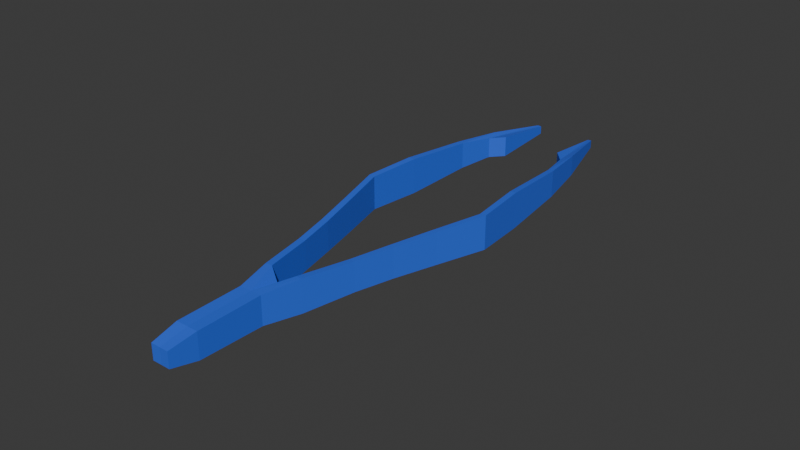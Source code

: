 # Source: tweezers.blend  (saved by Blender 4.2.67; exported with 4.5.12 LTS)
import bpy
from mathutils import Matrix  # noqa: F401  (used for matrix-valued properties, if any)

bpy.ops.wm.read_factory_settings(use_empty=True)
scene = bpy.context.scene
scene.name = 'Scene'

# ---- materials (node trees are filled in below, after node groups)
mat_tweezers = bpy.data.materials.new('tweezers')

# ---- material node trees
mat_tweezers.use_nodes = True; mat_tweezers.node_tree.nodes.clear()
_N = mat_tweezers.node_tree.nodes; _L = mat_tweezers.node_tree.links
n0 = _N.new('ShaderNodeBsdfPrincipled'); n0.name = 'Principled BSDF'; n0.location = (10, 300)
n0.inputs[0].default_value = (0.03443, 0.1342, 0.8003, 1.0)
n1 = _N.new('ShaderNodeOutputMaterial'); n1.name = 'Material Output'; n1.location = (300, 300)
_L.new(n0.outputs[0], n1.inputs[0])
n1.is_active_output = True

# ---- world
world_world = bpy.data.worlds.new('World'); scene.world = world_world
world_world.use_nodes = True; world_world.node_tree.nodes.clear()
_N = world_world.node_tree.nodes; _L = world_world.node_tree.links
n0 = _N.new('ShaderNodeOutputWorld'); n0.name = 'World Output'; n0.location = (300, 300)
n1 = _N.new('ShaderNodeBackground'); n1.name = 'Background'; n1.location = (10, 300)
n1.inputs[0].default_value = (0.05088, 0.05088, 0.05088, 1.0)
_L.new(n1.outputs[0], n0.inputs[0])
n0.is_active_output = True
world_world.color = (0.05088, 0.05088, 0.05088)
world_world.sun_shadow_jitter_overblur = 0.0

# ---- meshes
me_plane_005 = bpy.data.meshes.new('Plane.005')
me_plane_005.from_pydata([(0.02208, 0.007262, 0.005705), (0.02208, 0.007262, -0.005423), (0.02054, 0.02445, 0.006077), (0.02054, 0.02445, -0.005795), (0.0134, -0.02346, 0.004966), (0.0134, -0.02346, -0.004684), (0.0103, -0.0359, 0.004837), (0.0103, -0.0359, -0.004555), (0.006517, -0.05222, 0.005391), (0.006517, -0.05222, -0.005109), (0.003687, -0.0639, 0.004722), (0.003687, -0.0639, -0.00444), (0.003687, -0.08494, 0.004328), (0.003687, -0.08494, -0.004046), (0.002923, -0.09359, 0.002672), (0.002923, -0.09359, -0.00239), (0.01564, 0.06432, 0.00334), (0.01564, 0.06432, -0.003549), (0.01731, -0.009287, 0.005336), (0.01731, -0.009287, -0.005054), (0.009509, 0.08429, 0.0009148), (0.009509, 0.08429, -0.001736), (0.01024, 0.0636, 0.003243), (0.01024, 0.0636, -0.003646), (0.01853, 0.04809, -0.004451), (0.01853, 0.04809, 0.004439), (0.01078, 0.08426, 0.001011), (0.01078, 0.08426, -0.001639), (0.01529, -0.009241, 0.005239), (0.01136, -0.02319, 0.004869), (0.01529, -0.009241, -0.00515), (0.02006, 0.007084, -0.00552), (0.00826, -0.03563, 0.00474), (0.00826, -0.03563, -0.004651), (0.01136, -0.02319, -0.00478), (0.004486, -0.05193, 0.005295), (0.004486, -0.05193, -0.005206), (0.0, -0.06381, 0.004626), (0.0, -0.06381, -0.004537), (0.0, -0.08485, 0.004232), (0.0, -0.08485, -0.004143), (0.0, -0.0935, 0.002576), (0.0, -0.0935, -0.002487), (0.01674, 0.04805, 0.004342), (0.01402, 0.05932, 0.003243), (0.01402, 0.05932, -0.003646), (0.01674, 0.04805, -0.004548), (0.01849, 0.02462, 0.00598), (0.02006, 0.007084, 0.005609), (0.01849, 0.02462, -0.005891), (0.0, -0.05432, 0.00212), (0.0, -0.05432, -0.002032), (-0.02208, 0.007262, 0.005705), (-0.02208, 0.007262, -0.005423), (-0.02054, 0.02445, 0.006077), (-0.02054, 0.02445, -0.005795), (-0.0134, -0.02346, 0.004966), (-0.0134, -0.02346, -0.004684), (-0.0103, -0.0359, 0.004837), (-0.0103, -0.0359, -0.004555), (-0.006517, -0.05222, 0.005391), (-0.006517, -0.05222, -0.005109), (-0.003687, -0.0639, 0.004722), (-0.003687, -0.0639, -0.00444), (-0.003687, -0.08494, 0.004328), (-0.003687, -0.08494, -0.004046), (-0.002923, -0.09359, 0.002672), (-0.002923, -0.09359, -0.00239), (-0.01564, 0.06432, 0.00334), (-0.01564, 0.06432, -0.003549), (-0.01731, -0.009287, 0.005336), (-0.01731, -0.009287, -0.005054), (-0.009509, 0.08429, 0.0009148), (-0.009509, 0.08429, -0.001736), (-0.01024, 0.0636, 0.003243), (-0.01024, 0.0636, -0.003646), (-0.01853, 0.04809, -0.004451), (-0.01853, 0.04809, 0.004439), (-0.01078, 0.08426, 0.001011), (-0.01078, 0.08426, -0.001639), (-0.01529, -0.009241, 0.005239), (-0.01136, -0.02319, 0.004869), (-0.01529, -0.009241, -0.00515), (-0.02006, 0.007084, -0.00552), (-0.00826, -0.03563, 0.00474), (-0.00826, -0.03563, -0.004651), (-0.01136, -0.02319, -0.00478), (-0.004486, -0.05193, 0.005295), (-0.004486, -0.05193, -0.005206), (-0.01674, 0.04805, 0.004342), (-0.01402, 0.05932, 0.003243), (-0.01402, 0.05932, -0.003646), (-0.01674, 0.04805, -0.004548), (-0.01849, 0.02462, 0.00598), (-0.02006, 0.007084, 0.005609), (-0.01849, 0.02462, -0.005891)], [], [(13, 40, 38, 11), (19, 18, 4, 5), (5, 4, 6, 7), (7, 6, 8, 9), (9, 8, 10, 11), (13, 12, 14, 15), (0, 1, 3, 2), (26, 27, 21, 20), (2, 47, 48, 0), (25, 24, 17, 16), (1, 31, 49, 3), (5, 34, 30, 19), (3, 49, 46, 24), (7, 33, 34, 5), (6, 32, 35, 8), (9, 36, 33, 7), (8, 35, 37, 10), (11, 38, 36, 9), (10, 37, 39, 12), (12, 39, 41, 14), (10, 12, 13, 11), (2, 3, 24, 25), (15, 42, 40, 13), (16, 44, 43, 25), (26, 20, 44, 16), (4, 29, 32, 6), (19, 30, 31, 1), (25, 43, 47, 2), (1, 0, 18, 19), (14, 41, 42, 15), (24, 46, 45, 17), (16, 17, 27, 26), (23, 22, 20, 21), (0, 48, 28, 18), (45, 44, 22, 23), (30, 34, 29, 28), (34, 33, 32, 29), (33, 36, 35, 32), (48, 47, 49, 31), (47, 43, 46, 49), (31, 30, 28, 48), (46, 43, 44, 45), (44, 20, 22), (21, 45, 23), (18, 28, 29, 4), (27, 17, 45, 21), (35, 36, 51, 50), (37, 35, 50), (36, 38, 51), (40, 42, 41, 39, 37, 38), (37, 50, 51, 38), (65, 63, 38, 40), (71, 57, 56, 70), (57, 59, 58, 56), (59, 61, 60, 58), (61, 63, 62, 60), (65, 67, 66, 64), (52, 54, 55, 53), (78, 72, 73, 79), (54, 52, 94, 93), (77, 68, 69, 76), (53, 55, 95, 83), (57, 71, 82, 86), (55, 76, 92, 95), (59, 57, 86, 85), (58, 60, 87, 84), (61, 59, 85, 88), (60, 62, 37, 87), (63, 61, 88, 38), (62, 64, 39, 37), (64, 66, 41, 39), (62, 63, 65, 64), (54, 77, 76, 55), (67, 65, 40, 42), (68, 77, 89, 90), (78, 68, 90, 72), (56, 58, 84, 81), (71, 53, 83, 82), (77, 54, 93, 89), (53, 71, 70, 52), (66, 67, 42, 41), (76, 69, 91, 92), (68, 78, 79, 69), (75, 73, 72, 74), (52, 70, 80, 94), (91, 75, 74, 90), (82, 80, 81, 86), (86, 81, 84, 85), (85, 84, 87, 88), (94, 83, 95, 93), (93, 95, 92, 89), (83, 94, 80, 82), (92, 91, 90, 89), (90, 74, 72), (73, 75, 91), (70, 56, 81, 80), (79, 73, 91, 69), (87, 50, 51, 88), (37, 50, 87), (88, 51, 38)])
_uv = me_plane_005.uv_layers.new(name='UVMap')
_uv.uv.foreach_set('vector', [1.0, 0.0, 1.0, 0.0, 1.0, 0.0, 1.0, 0.0, 1.0, 0.0, 0.0, 0.0, 0.0, 0.0, 1.0, 0.0, 1.0, 0.0, 0.0, 0.0, 0.0, 0.0, 1.0, 0.0, 1.0, 0.0, 0.0, 0.0, 0.0, 0.0, 1.0, 0.0, 1.0, 0.0, 0.0, 0.0, 0.0, 0.0, 1.0, 0.0, 1.0, 0.0, 0.0, 0.0, 0.0, 0.0, 1.0, 0.0, 0.0, 0.0, 1.0, 0.0, 1.0, 1.0, 0.0, 1.0, 0.0, 1.0, 0.0, 0.0, 0.0, 0.0, 0.0, 0.0, 0.0, 1.0, 0.0, 1.0, 0.0, 0.0, 0.0, 0.0, 0.0, 1.0, 1.0, 1.0, 1.0, 1.0, 0.0, 1.0, 1.0, 0.0, 1.0, 0.0, 1.0, 1.0, 1.0, 1.0, 1.0, 0.0, 1.0, 0.0, 1.0, 0.0, 1.0, 0.0, 1.0, 1.0, 1.0, 1.0, 1.0, 1.0, 1.0, 1.0, 1.0, 0.0, 1.0, 0.0, 1.0, 0.0, 1.0, 0.0, 0.0, 0.0, 0.0, 0.0, 0.0, 0.0, 0.0, 0.0, 1.0, 0.0, 1.0, 0.0, 1.0, 0.0, 1.0, 0.0, 0.0, 0.0, 0.0, 0.0, 0.0, 0.0, 0.0, 0.0, 1.0, 0.0, 1.0, 0.0, 1.0, 0.0, 1.0, 0.0, 0.0, 0.0, 0.0, 0.0, 0.0, 0.0, 0.0, 0.0, 0.0, 0.0, 0.0, 0.0, 0.0, 0.0, 0.0, 0.0, 0.0, 0.0, 0.0, 0.0, 1.0, 0.0, 1.0, 0.0, 0.0, 1.0, 1.0, 1.0, 1.0, 1.0, 0.0, 1.0, 1.0, 0.0, 1.0, 0.0, 1.0, 0.0, 1.0, 0.0, 0.0, 1.0, 0.0, 1.0, 0.0, 1.0, 0.0, 1.0, 0.0, 1.0, 0.0, 1.0, 0.0, 1.0, 0.0, 1.0, 0.0, 0.0, 0.0, 0.0, 0.0, 0.0, 0.0, 0.0, 1.0, 0.0, 1.0, 0.0, 1.0, 0.0, 1.0, 0.0, 0.0, 1.0, 0.0, 1.0, 0.0, 1.0, 0.0, 1.0, 1.0, 0.0, 0.0, 0.0, 0.0, 0.0, 1.0, 0.0, 0.0, 0.0, 0.0, 0.0, 1.0, 0.0, 1.0, 0.0, 1.0, 1.0, 1.0, 1.0, 1.0, 1.0, 1.0, 1.0, 0.0, 1.0, 1.0, 1.0, 1.0, 1.0, 0.0, 1.0, 1.0, 1.0, 0.0, 1.0, 0.0, 1.0, 1.0, 1.0, 0.0, 0.0, 0.0, 0.0, 0.0, 0.0, 0.0, 0.0, 1.0, 1.0, 0.0, 1.0, 0.0, 1.0, 1.0, 1.0, 1.0, 0.0, 1.0, 0.0, 0.0, 0.0, 0.0, 0.0, 1.0, 0.0, 1.0, 0.0, 0.0, 0.0, 0.0, 0.0, 1.0, 0.0, 1.0, 0.0, 0.0, 0.0, 0.0, 0.0, 0.0, 0.0, 0.0, 1.0, 1.0, 1.0, 1.0, 0.0, 0.0, 1.0, 0.0, 1.0, 1.0, 1.0, 1.0, 1.0, 1.0, 0.0, 1.0, 0.0, 0.0, 0.0, 0.0, 0.0, 1.0, 1.0, 0.0, 1.0, 0.0, 1.0, 1.0, 1.0, 0.0, 1.0, 0.0, 1.0, 0.0, 1.0, 1.0, 1.0, 1.0, 1.0, 1.0, 1.0, 0.0, 0.0, 0.0, 0.0, 0.0, 0.0, 0.0, 0.0, 1.0, 1.0, 1.0, 1.0, 1.0, 1.0, 1.0, 1.0, 0.0, 0.0, 1.0, 0.0, 1.0, 0.0, 0.0, 0.0, 0.0, 0.0, 0.0, 0.0, 0.0, 0.0, 1.0, 0.0, 1.0, 0.0, 1.0, 0.0, 1.0, 0.0, 1.0, 0.0, 0.0, 0.0, 0.0, 0.0, 0.0, 0.0, 1.0, 0.0, 0.0, 0.0, 0.0, 0.0, 1.0, 0.0, 1.0, 0.0, 1.0, 0.0, 1.0, 0.0, 1.0, 0.0, 1.0, 0.0, 1.0, 0.0, 1.0, 0.0, 0.0, 0.0, 0.0, 0.0, 1.0, 0.0, 1.0, 0.0, 0.0, 0.0, 0.0, 0.0, 1.0, 0.0, 1.0, 0.0, 0.0, 0.0, 0.0, 0.0, 1.0, 0.0, 1.0, 0.0, 0.0, 0.0, 0.0, 0.0, 1.0, 0.0, 1.0, 0.0, 0.0, 0.0, 0.0, 0.0, 0.0, 0.0, 0.0, 1.0, 1.0, 1.0, 1.0, 0.0, 0.0, 1.0, 0.0, 0.0, 0.0, 0.0, 0.0, 0.0, 0.0, 1.0, 0.0, 0.0, 0.0, 0.0, 0.0, 1.0, 0.0, 1.0, 0.0, 1.0, 1.0, 1.0, 1.0, 1.0, 1.0, 0.0, 1.0, 1.0, 1.0, 1.0, 1.0, 0.0, 1.0, 0.0, 1.0, 0.0, 1.0, 0.0, 1.0, 0.0, 1.0, 1.0, 1.0, 1.0, 1.0, 1.0, 1.0, 1.0, 1.0, 0.0, 1.0, 0.0, 1.0, 0.0, 1.0, 0.0, 0.0, 0.0, 0.0, 0.0, 0.0, 0.0, 0.0, 0.0, 1.0, 0.0, 1.0, 0.0, 1.0, 0.0, 1.0, 0.0, 0.0, 0.0, 0.0, 0.0, 0.0, 0.0, 0.0, 0.0, 1.0, 0.0, 1.0, 0.0, 1.0, 0.0, 1.0, 0.0, 0.0, 0.0, 0.0, 0.0, 0.0, 0.0, 0.0, 0.0, 0.0, 0.0, 0.0, 0.0, 0.0, 0.0, 0.0, 0.0, 0.0, 0.0, 1.0, 0.0, 1.0, 0.0, 0.0, 0.0, 0.0, 1.0, 0.0, 1.0, 1.0, 1.0, 1.0, 1.0, 1.0, 0.0, 1.0, 0.0, 1.0, 0.0, 1.0, 0.0, 0.0, 1.0, 0.0, 1.0, 0.0, 1.0, 0.0, 1.0, 0.0, 1.0, 0.0, 1.0, 0.0, 1.0, 0.0, 1.0, 0.0, 0.0, 0.0, 0.0, 0.0, 0.0, 0.0, 0.0, 1.0, 0.0, 1.0, 0.0, 1.0, 0.0, 1.0, 0.0, 0.0, 1.0, 0.0, 1.0, 0.0, 1.0, 0.0, 1.0, 1.0, 0.0, 1.0, 0.0, 0.0, 0.0, 0.0, 0.0, 0.0, 0.0, 1.0, 0.0, 1.0, 0.0, 0.0, 0.0, 1.0, 1.0, 1.0, 1.0, 1.0, 1.0, 1.0, 1.0, 0.0, 1.0, 0.0, 1.0, 1.0, 1.0, 1.0, 1.0, 1.0, 1.0, 1.0, 1.0, 0.0, 1.0, 0.0, 1.0, 0.0, 0.0, 0.0, 0.0, 0.0, 0.0, 0.0, 0.0, 1.0, 1.0, 1.0, 1.0, 0.0, 1.0, 0.0, 1.0, 1.0, 0.0, 0.0, 0.0, 0.0, 0.0, 1.0, 0.0, 1.0, 0.0, 0.0, 0.0, 0.0, 0.0, 1.0, 0.0, 1.0, 0.0, 0.0, 0.0, 0.0, 0.0, 1.0, 0.0, 0.0, 0.0, 1.0, 0.0, 1.0, 1.0, 0.0, 1.0, 0.0, 1.0, 1.0, 1.0, 1.0, 1.0, 0.0, 1.0, 1.0, 0.0, 0.0, 0.0, 0.0, 0.0, 1.0, 0.0, 1.0, 1.0, 1.0, 1.0, 0.0, 1.0, 0.0, 1.0, 0.0, 1.0, 0.0, 1.0, 0.0, 1.0, 1.0, 1.0, 1.0, 1.0, 1.0, 1.0, 0.0, 0.0, 0.0, 0.0, 0.0, 0.0, 0.0, 0.0, 1.0, 1.0, 1.0, 1.0, 1.0, 1.0, 1.0, 1.0, 0.0, 0.0, 0.0, 0.0, 1.0, 0.0, 1.0, 0.0, 0.0, 0.0, 0.0, 0.0, 0.0, 0.0, 1.0, 0.0, 1.0, 0.0, 1.0, 0.0])
me_plane_005.materials.append(mat_tweezers)
me_plane_005.update()

# ---- objects
ob_tweezers_001 = bpy.data.objects.new('tweezers.001', me_plane_005)

# ---- transforms, parenting, visibility, modifiers, constraints
ob_tweezers_001.location = (0.0, 0.0, 0.0)

# ---- collection membership
scene.collection.objects.link(ob_tweezers_001)

# ---- scene / render settings (as saved in the file)
scene.frame_start = 1; scene.frame_end = 250; scene.frame_set(1)
scene.render.engine = 'BLENDER_EEVEE_NEXT'
bpy.context.view_layer.update()

# ---- added for rendering (the .blend has no active camera and no usable light): camera, sun
cam_auto = bpy.data.cameras.new('AutoCamera')
cam_auto.lens = 50.0
cam_auto.sensor_width = 36.0
cam_auto.clip_end = 1000.0
ob_auto_camera = bpy.data.objects.new('AutoCamera', cam_auto)
scene.collection.objects.link(ob_auto_camera)
ob_auto_camera.location = (0.185045, -0.2267, 0.148129)
ob_auto_camera.rotation_euler = (1.09748, -7.21219e-08, 0.694738)
scene.camera = ob_auto_camera
light_auto_sun = bpy.data.lights.new('AutoSun', 'SUN')
light_auto_sun.energy = 3.0
light_auto_sun.angle = 0.0523599
ob_auto_sun = bpy.data.objects.new('AutoSun', light_auto_sun)
scene.collection.objects.link(ob_auto_sun)
ob_auto_sun.rotation_euler = (0.872665, 0.174533, 0.523599)
bpy.context.view_layer.update()
